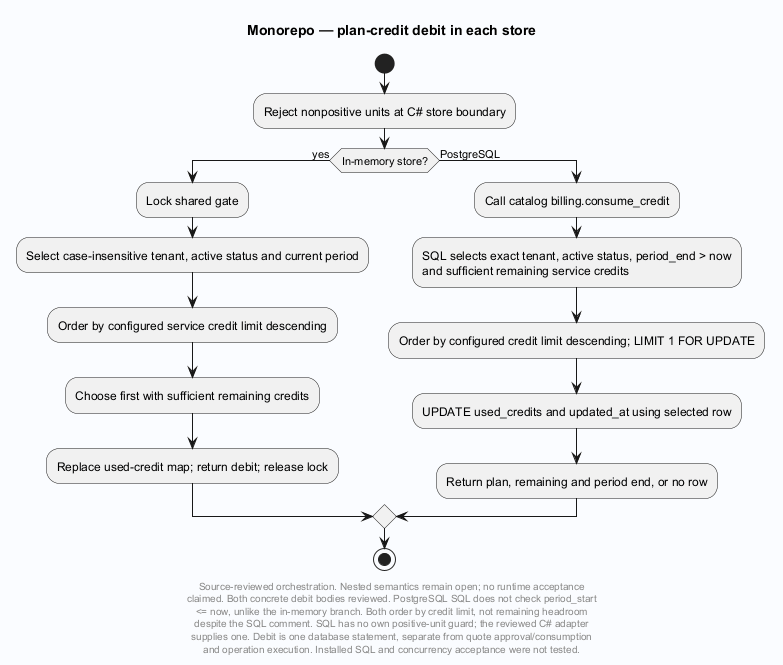

The diagram above was rendered by PlantUML. Its source (embedded in the PNG):
@startuml
' Evidence: Laplace/app/Laplace.Endpoints.OpenAICompat/EntitlementBilling.cs SHA256 be2acacd30aab5703291b0199f350ece610413012abaf9fc62005a927c5e5269
' Evidence: Laplace/app/Laplace.Endpoints.OpenAICompat/BillingPostgres/PostgresBillingEntitlementStore.cs SHA256 403456dd9355caa02f4bafa8ad257c23bf8938431adfa05b0dabc06a2a6b3f8d
' Evidence: Laplace/db/migrations/20260807020000_app_consume_credit.sql SHA256 3d9c9d189dcc09e7232584a73b689b3fd6d3e1717180d92230b158fd9e9352e8
' Evidence: Laplace/engine/core/src/sql_catalog.def SHA256 065ad0ce0f1aa89793cedf3ed1ee1ff198651b3d2db1650a0ca2d819d6267176
skinparam backgroundColor #FAFCFF
skinparam shadowing false
skinparam defaultFontName SansSerif
title Monorepo — plan-credit debit in each store
start
:Reject nonpositive units at C# store boundary;
if (In-memory store?) then (yes)
 :Lock shared gate;
 :Select case-insensitive tenant, active status and current period;
 :Order by configured service credit limit descending;
 :Choose first with sufficient remaining credits;
 :Replace used-credit map; return debit; release lock;
else (PostgreSQL)
 :Call catalog billing.consume_credit;
 :SQL selects exact tenant, active status, period_end > now
and sufficient remaining service credits;
 :Order by configured credit limit descending; LIMIT 1 FOR UPDATE;
 :UPDATE used_credits and updated_at using selected row;
 :Return plan, remaining and period end, or no row;
endif
stop
footer
Source-reviewed orchestration. Nested semantics remain open; no runtime acceptance
claimed. Both concrete debit bodies reviewed. PostgreSQL SQL does not check period_start
<= now, unlike the in-memory branch. Both order by credit limit, not remaining headroom
despite the SQL comment. SQL has no own positive-unit guard; the reviewed C# adapter
supplies one. Debit is one database statement, separate from quote approval/consumption
and operation execution. Installed SQL and concurrency acceptance were not tested.
end footer

@enduml